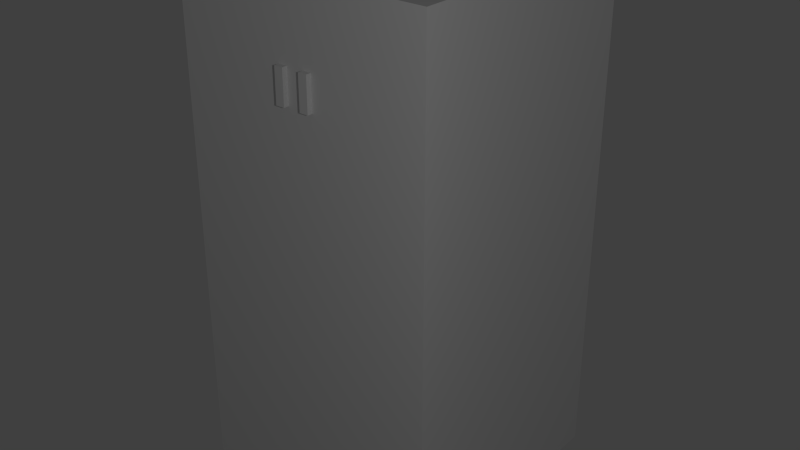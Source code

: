 # Source: player.blend  (saved by Blender 2.75.0; exported with 4.5.12 LTS)
import bpy
from mathutils import Matrix  # noqa: F401  (used for matrix-valued properties, if any)

bpy.ops.wm.read_factory_settings(use_empty=True)
scene = bpy.context.scene
scene.name = 'Scene'

# ---- collections
col_collection_1 = bpy.data.collections.new('Collection 1'); scene.collection.children.link(col_collection_1)

# ---- materials (node trees are filled in below, after node groups)
mat_material = bpy.data.materials.new('Material')
mat_material.alpha_threshold = 0.0
mat_material.use_transparent_shadow = False
mat_material.preview_render_type = 'CUBE'
mat_material.roughness = 0.5
mat_material.specular_intensity = 0.2

# ---- material node trees

# ---- world
world_world = bpy.data.worlds.new('World'); scene.world = world_world
world_world.color = (0.05088, 0.05088, 0.05088)
world_world.use_sun_shadow = False
world_world.sun_shadow_jitter_overblur = 0.0
world_world.cycles.sampling_method = 'MANUAL'
world_world.cycles.sample_map_resolution = 256

# ---- lights
light_sun = bpy.data.lights.new('Sun', 'POINT')
light_sun.transmission_factor = 0.0
light_sun.energy = 100.0
light_sun.shadow_buffer_clip_start = 0.5
light_sun.shadow_soft_size = 0.1
light_sun.shadow_maximum_resolution = 0.006
light_sun.use_absolute_resolution = True
light_sun.cycles.use_multiple_importance_sampling = False

# ---- meshes
me_cube = bpy.data.meshes.new('Cube')
me_cube.from_pydata([(1.0, -1.0, 0.0), (-1.0, -1.0, 0.0), (-1.0, 1.0, 0.0), (1.0, 1.0, 0.0), (1.0, -1.0, 2.0), (-1.0, 1.0, 2.0), (-1.0, -1.0, 2.0), (1.0, 1.0, 4.0), (1.0, -1.0, 4.0), (-1.0, 1.0, 4.0), (-1.0, -1.0, 4.0), (1.0, 1.0, 2.0), (0.06097, -1.041, 3.181), (0.06097, -1.041, 3.44), (0.06097, -0.9968, 3.181), (0.06097, -0.9968, 3.44), (0.1281, -1.041, 3.181), (0.1281, -1.041, 3.44), (0.1281, -0.9968, 3.181), (0.1281, -0.9968, 3.44), (-0.139, -1.041, 3.181), (-0.139, -1.041, 3.44), (-0.139, -0.9968, 3.181), (-0.139, -0.9968, 3.44), (-0.07187, -1.041, 3.181), (-0.07187, -1.041, 3.44), (-0.07187, -0.9968, 3.181), (-0.07187, -0.9968, 3.44)], [], [(3, 11, 4, 0), (6, 4, 8, 10), (2, 5, 11, 3), (4, 11, 7, 8), (5, 6, 10, 9), (5, 9, 7, 11), (7, 9, 10, 8), (3, 0, 1, 2), (1, 0, 4, 6), (2, 1, 6, 5), (13, 15, 14, 12), (15, 19, 18, 14), (19, 17, 16, 18), (17, 13, 12, 16), (12, 14, 18, 16), (17, 19, 15, 13), (21, 23, 22, 20), (23, 27, 26, 22), (27, 25, 24, 26), (25, 21, 20, 24), (20, 22, 26, 24), (25, 27, 23, 21)])
_uv = me_cube.uv_layers.new(name='UVMap')
_uv.uv.foreach_set('vector', [0.7294, 0.2432, 0.7294, 0.4863, 0.4863, 0.4863, 0.4863, 0.2432, 0.2432, 0.4863, 0.4863, 0.4863, 0.4863, 0.7294, 0.2432, 0.7294, 0.9725, 0.2432, 0.9725, 0.4863, 0.7294, 0.4863, 0.7294, 0.2432, 0.4863, 0.4863, 0.7294, 0.4863, 0.7294, 0.7294, 0.4863, 0.7294, 0.0001042, 0.4863, 0.2432, 0.4863, 0.2432, 0.7294, 0.0001042, 0.7294, 0.9725, 0.4863, 0.9725, 0.7294, 0.7294, 0.7294, 0.7294, 0.4863, 0.4863, 0.9725, 0.2432, 0.9725, 0.2432, 0.7294, 0.4863, 0.7294, 0.4863, 0.000104, 0.4863, 0.2432, 0.2432, 0.2432, 0.2432, 0.0001041, 0.2432, 0.2432, 0.4863, 0.2432, 0.4863, 0.4863, 0.2432, 0.4863, 0.000104, 0.2432, 0.2432, 0.2432, 0.2432, 0.4863, 0.0001042, 0.4863, 0.9782, 0.07944, 0.9727, 0.07944, 0.9727, 0.048, 0.9782, 0.048, 0.9999, 0.07944, 0.9917, 0.07944, 0.9917, 0.048, 0.9999, 0.048, 0.9917, 0.07944, 0.9863, 0.07944, 0.9863, 0.048, 0.9917, 0.048, 0.9863, 0.07944, 0.9782, 0.07944, 0.9782, 0.048, 0.9863, 0.048, 0.9782, 0.048, 0.9782, 0.04258, 0.9863, 0.04258, 0.9863, 0.048, 0.9863, 0.07944, 0.9863, 0.08486, 0.9782, 0.08486, 0.9782, 0.07944, 0.9782, 0.03696, 0.9727, 0.03696, 0.9727, 0.00552, 0.9782, 0.00552, 0.9999, 0.03696, 0.9917, 0.03696, 0.9917, 0.00552, 0.9999, 0.00552, 0.9917, 0.03696, 0.9863, 0.03696, 0.9863, 0.00552, 0.9917, 0.00552, 0.9863, 0.03696, 0.9782, 0.03696, 0.9782, 0.00552, 0.9863, 0.00552, 0.9782, 0.00552, 0.9782, 0.000104, 0.9863, 0.000104, 0.9863, 0.00552, 0.9863, 0.03696, 0.9863, 0.04238, 0.9782, 0.04238, 0.9782, 0.03696])
me_cube.materials.append(mat_material)
me_cube.use_remesh_preserve_volume = False
me_cube.use_remesh_preserve_attributes = False
me_cube.use_mirror_vertex_groups = False
me_cube.update()
arm_armature = bpy.data.armatures.new('Armature')  # bones are not reproduced

# ---- objects
ob_sun = bpy.data.objects.new('Sun', light_sun)
ob_armature = bpy.data.objects.new('Armature', arm_armature)
ob_body = bpy.data.objects.new('Body', me_cube)

# ---- transforms, parenting, visibility, modifiers, constraints
ob_sun.location = (4.134, -3.894, 5.421)
ob_sun.lineart.crease_threshold = 0.0
ob_armature.location = (0.0, 0.0, 0.2936)
ob_armature.rotation_mode = 'QUATERNION'
ob_armature.rotation_quaternion = (1.0, 0.0, -0.0, -5.96e-08)
ob_armature.lineart.crease_threshold = 0.0
ob_body.parent = ob_armature
ob_body.location = (0.0, 0.0, 0.0)
ob_body.lock_rotations_4d = False
ob_body.empty_display_type = 'ARROWS'
ob_body.show_wire = True
ob_body.show_all_edges = True
ob_body.lineart.crease_threshold = 0.0
_vg = ob_body.vertex_groups.new(name='Bottom')
for _i, _w in zip([0, 1, 2, 3], [0.5, 0.5, 0.5, 0.5]): _vg.add([_i], _w, 'REPLACE')
_vg = ob_body.vertex_groups.new(name='Top')
for _i, _w in zip([4, 5, 6, 7, 8, 9, 10, 11, 12, 13, 14, 15, 16, 17, 18, 19, 20, 21, 22, 23, 24, 25, 26, 27], [0.5, 0.5, 0.5, 0.5, 0.5, 0.5, 0.5, 0.5, 0.5, 0.5, 0.5, 0.5, 0.5, 0.5, 0.5, 0.5, 0.5, 0.5, 0.5, 0.5, 0.5, 0.5, 0.5, 0.5]): _vg.add([_i], _w, 'REPLACE')
_vg = ob_body.vertex_groups.new(name='Head')
for _i, _w in zip([7, 8, 9, 10, 12, 13, 14, 15, 16, 17, 18, 19, 20, 21, 22, 23, 24, 25, 26, 27], [0.5, 0.5, 0.5, 0.5, 0.5, 0.5, 0.5, 0.5, 0.5, 0.5, 0.5, 0.5, 0.5, 0.5, 0.5, 0.5, 0.5, 0.5, 0.5, 0.5]): _vg.add([_i], _w, 'REPLACE')
_m = ob_body.modifiers.new('Armature', 'ARMATURE')
_m.object = ob_armature

# ---- collection membership
col_collection_1.objects.link(ob_sun)
col_collection_1.objects.link(ob_armature)
col_collection_1.objects.link(ob_body)

# ---- scene / render settings (as saved in the file)
scene.frame_start = 1; scene.frame_end = 50; scene.frame_set(1)
scene.render.engine = 'BLENDER_EEVEE_NEXT'
scene.render.resolution_percentage = 50
scene.render.fps = 60
scene.render.dither_intensity = 0.0
scene.cycles.use_denoising = False
scene.cycles.samples = 10
scene.cycles.sampling_pattern = 'TABULATED_SOBOL'
scene.cycles.light_sampling_threshold = 0.0
scene.cycles.use_adaptive_sampling = False
scene.cycles.use_light_tree = False
scene.cycles.blur_glossy = 0.0
scene.cycles.pixel_filter_type = 'GAUSSIAN'
scene.cycles.sample_clamp_indirect = 0.0
scene.view_settings.view_transform = 'Standard'
bpy.context.view_layer.update()

# ---- added for rendering (the .blend has no active camera): camera
cam_auto = bpy.data.cameras.new('AutoCamera')
cam_auto.lens = 50.0
cam_auto.sensor_width = 36.0
cam_auto.clip_end = 1000.0
ob_auto_camera = bpy.data.objects.new('AutoCamera', cam_auto)
scene.collection.objects.link(ob_auto_camera)
ob_auto_camera.location = (4.54843, -5.47882, 5.93235)
ob_auto_camera.rotation_euler = (1.09748, -7.21219e-08, 0.694738)
scene.camera = ob_auto_camera
bpy.context.view_layer.update()
